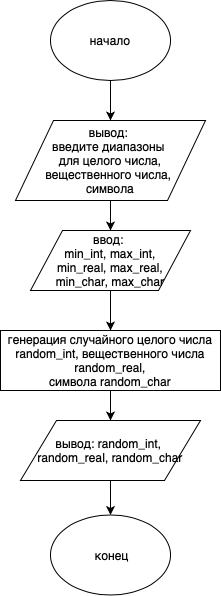

The diagram above was exported from draw.io. Its source (the exported page's mxGraphModel, read from the mxfile embedded in the PNG):
<mxGraphModel dx="1239" dy="1073" grid="1" gridSize="10" guides="1" tooltips="1" connect="1" arrows="1" fold="1" page="1" pageScale="1" pageWidth="827" pageHeight="1169" math="0" shadow="0">
  <root>
    <mxCell id="0" />
    <mxCell id="1" parent="0" />
    <mxCell id="WWqO8M-ghk7A94LAcAxY-1" value="" style="endArrow=classic;html=1;exitX=0.5;exitY=1;exitDx=0;exitDy=0;" edge="1" parent="1">
      <mxGeometry width="50" height="50" relative="1" as="geometry">
        <mxPoint x="370" y="210" as="sourcePoint" />
        <mxPoint x="370" y="260" as="targetPoint" />
      </mxGeometry>
    </mxCell>
    <mxCell id="WWqO8M-ghk7A94LAcAxY-2" value="начало" style="ellipse;whiteSpace=wrap;html=1;" vertex="1" parent="1">
      <mxGeometry x="310" y="30" width="120" height="80" as="geometry" />
    </mxCell>
    <mxCell id="WWqO8M-ghk7A94LAcAxY-3" value="" style="endArrow=classic;html=1;exitX=0.5;exitY=1;exitDx=0;exitDy=0;entryX=0.5;entryY=0;entryDx=0;entryDy=0;" edge="1" parent="1" source="WWqO8M-ghk7A94LAcAxY-2" target="WWqO8M-ghk7A94LAcAxY-4">
      <mxGeometry width="50" height="50" relative="1" as="geometry">
        <mxPoint x="450" y="180" as="sourcePoint" />
        <mxPoint x="500" y="130" as="targetPoint" />
      </mxGeometry>
    </mxCell>
    <mxCell id="WWqO8M-ghk7A94LAcAxY-4" value="вывод: &lt;br&gt;введите диапазоны &lt;br&gt;для целого числа, вещественного числа, &lt;br&gt;символа" style="shape=parallelogram;perimeter=parallelogramPerimeter;whiteSpace=wrap;html=1;" vertex="1" parent="1">
      <mxGeometry x="275" y="150" width="190" height="80" as="geometry" />
    </mxCell>
    <mxCell id="WWqO8M-ghk7A94LAcAxY-5" value="ввод: &lt;br&gt;min_int, max_int,&lt;br&gt;min_real, max_real,&lt;br&gt;min_char, max_char" style="shape=parallelogram;perimeter=parallelogramPerimeter;whiteSpace=wrap;html=1;" vertex="1" parent="1">
      <mxGeometry x="290" y="260" width="160" height="60" as="geometry" />
    </mxCell>
    <mxCell id="WWqO8M-ghk7A94LAcAxY-7" value="вывод: random_int, &lt;br&gt;random_real, random_char" style="shape=parallelogram;perimeter=parallelogramPerimeter;whiteSpace=wrap;html=1;" vertex="1" parent="1">
      <mxGeometry x="280" y="450" width="180" height="60" as="geometry" />
    </mxCell>
    <mxCell id="WWqO8M-ghk7A94LAcAxY-8" value="&amp;nbsp;конец" style="ellipse;whiteSpace=wrap;html=1;" vertex="1" parent="1">
      <mxGeometry x="310" y="544.5" width="120" height="80" as="geometry" />
    </mxCell>
    <mxCell id="WWqO8M-ghk7A94LAcAxY-9" value="" style="endArrow=classic;html=1;exitX=0.5;exitY=1;exitDx=0;exitDy=0;entryX=0.5;entryY=0;entryDx=0;entryDy=0;" edge="1" parent="1" source="WWqO8M-ghk7A94LAcAxY-5">
      <mxGeometry width="50" height="50" relative="1" as="geometry">
        <mxPoint x="510" y="420" as="sourcePoint" />
        <mxPoint x="370" y="360" as="targetPoint" />
      </mxGeometry>
    </mxCell>
    <mxCell id="WWqO8M-ghk7A94LAcAxY-31" value="генерация случайного целого числа random_int, вещественного числа random_real,&lt;br&gt;символа random_char" style="rounded=0;whiteSpace=wrap;html=1;" vertex="1" parent="1">
      <mxGeometry x="260" y="360" width="220" height="60" as="geometry" />
    </mxCell>
    <mxCell id="WWqO8M-ghk7A94LAcAxY-32" value="" style="endArrow=classic;html=1;exitX=0.5;exitY=1;exitDx=0;exitDy=0;" edge="1" parent="1" source="WWqO8M-ghk7A94LAcAxY-31" target="WWqO8M-ghk7A94LAcAxY-7">
      <mxGeometry width="50" height="50" relative="1" as="geometry">
        <mxPoint x="520" y="500" as="sourcePoint" />
        <mxPoint x="570" y="450" as="targetPoint" />
      </mxGeometry>
    </mxCell>
    <mxCell id="WWqO8M-ghk7A94LAcAxY-33" value="" style="endArrow=classic;html=1;exitX=0.5;exitY=1;exitDx=0;exitDy=0;" edge="1" parent="1" source="WWqO8M-ghk7A94LAcAxY-7" target="WWqO8M-ghk7A94LAcAxY-8">
      <mxGeometry width="50" height="50" relative="1" as="geometry">
        <mxPoint x="530" y="610" as="sourcePoint" />
        <mxPoint x="560" y="650" as="targetPoint" />
      </mxGeometry>
    </mxCell>
  </root>
</mxGraphModel>